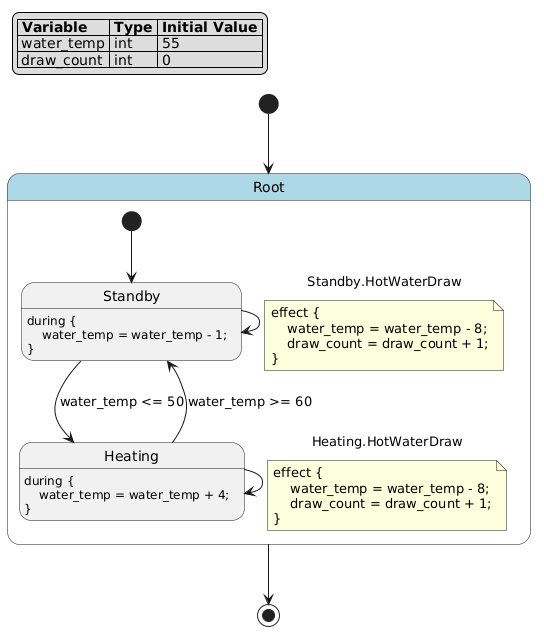

The diagram above was rendered by PlantUML. Its source (embedded in the PNG):
@startuml
hide empty description

skinparam state {
  BackgroundColor<<pseudo>> LightGray
  BackgroundColor<<composite>> LightBlue
  BorderColor<<pseudo>> Gray
  FontStyle<<pseudo>> italic
}

legend top left
|= Variable |= Type |= Initial Value |
| water_temp | int | 55 |
| draw_count | int | 0 |
endlegend

state "Root" as root <<composite>> {
    state "Standby" as root__standby
    root__standby : during {\n    water_temp = water_temp - 1;\n}
    state "Heating" as root__heating
    root__heating : during {\n    water_temp = water_temp + 4;\n}
    [*] --> root__standby
    root__standby --> root__heating : water_temp <= 50
    root__standby --> root__standby : Standby.HotWaterDraw
    note on link
    effect {
        water_temp = water_temp - 8;
        draw_count = draw_count + 1;
    }
    end note
    root__heating --> root__standby : water_temp >= 60
    root__heating --> root__heating : Heating.HotWaterDraw
    note on link
    effect {
        water_temp = water_temp - 8;
        draw_count = draw_count + 1;
    }
    end note
}
[*] --> root
root --> [*]
@enduml